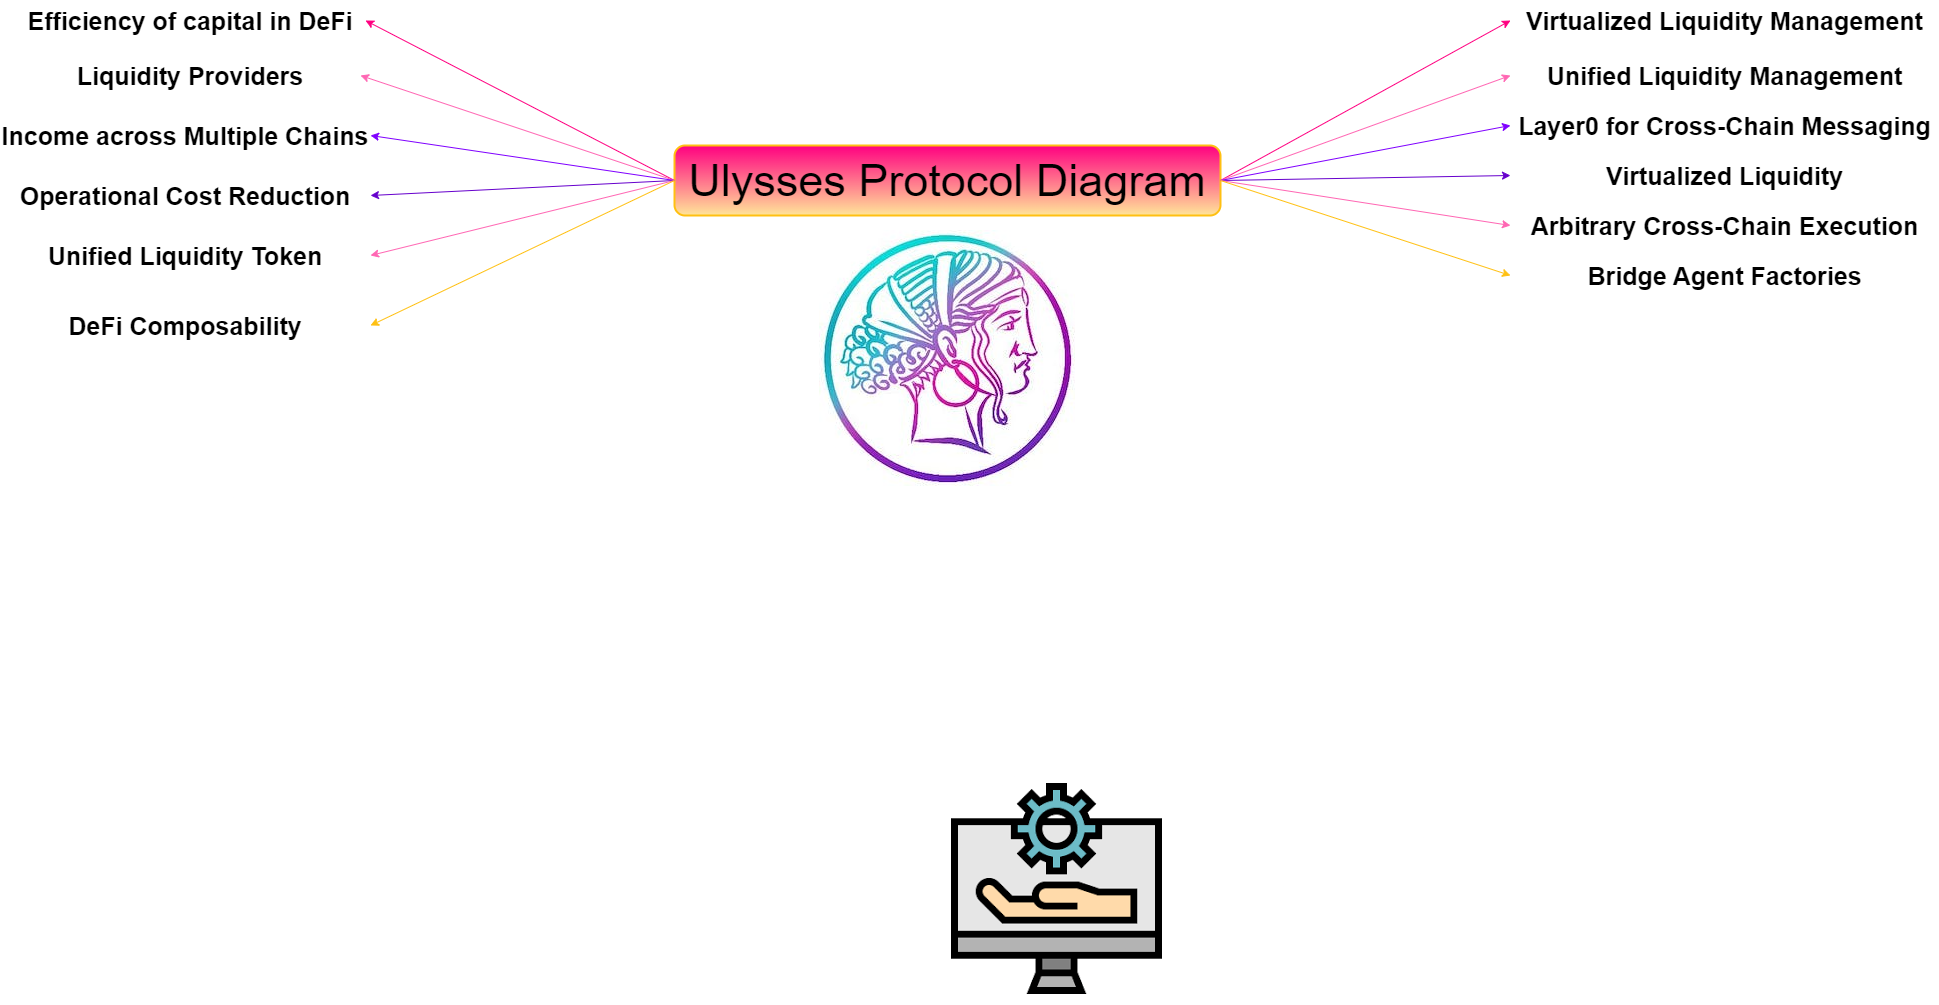

The diagram above was exported from draw.io. Its source (the exported page's mxGraphModel, read from the mxfile embedded in the PNG):
<mxGraphModel dx="2812" dy="1085" grid="1" gridSize="10" guides="1" tooltips="1" connect="1" arrows="1" fold="1" page="1" pageScale="1" pageWidth="827" pageHeight="1169" math="0" shadow="0">
  <root>
    <mxCell id="0" />
    <mxCell id="1" parent="0" />
    <mxCell id="nNT3iWc_eE8hrZQ5aYZv-1" value="&lt;div style=&quot;font-size: 45px;&quot;&gt;Ulysses Protocol Diagram&lt;br&gt;&lt;/div&gt;" style="text;html=1;strokeColor=#FFC012;fillColor=#FF0080;align=center;verticalAlign=middle;whiteSpace=wrap;rounded=1;gradientColor=#FFE599;strokeWidth=2;" vertex="1" parent="1">
      <mxGeometry x="94" y="640" width="546" height="70" as="geometry" />
    </mxCell>
    <mxCell id="nNT3iWc_eE8hrZQ5aYZv-4" value="&lt;img alt=&quot;Support - Free computer icons&quot; src=&quot;https://encrypted-tbn0.gstatic.com/images?q=tbn:ANd9GcS4XGp03Iu4robymNyETolsGYEMNJblqOQlH9g1lNMhDgqRg-V96MaMMnqrylzVJul2swc&amp;amp;usqp=CAU&quot;&gt;" style="text;html=1;strokeColor=none;fillColor=none;align=center;verticalAlign=middle;whiteSpace=wrap;rounded=0;fontSize=20;fontFamily=Helvetica;fontColor=#000000;" vertex="1" parent="1">
      <mxGeometry x="360" y="1270" width="232" height="230" as="geometry" />
    </mxCell>
    <mxCell id="nNT3iWc_eE8hrZQ5aYZv-7" value="&lt;img alt=&quot;Maia DAO&quot; src=&quot;https://code4rena.com/_next/image?url=https%3A%2F%2Fstorage.googleapis.com%2Fcdn-c4-uploads-v0%2Fuploads%2FwE7RLxfWDRg.0&amp;amp;w=256&amp;amp;q=75&quot;&gt;" style="text;html=1;strokeColor=none;fillColor=none;align=center;verticalAlign=middle;whiteSpace=wrap;rounded=0;fontSize=20;fontFamily=Helvetica;fontColor=#000000;" vertex="1" parent="1">
      <mxGeometry x="251" y="740" width="232" height="230" as="geometry" />
    </mxCell>
    <mxCell id="nNT3iWc_eE8hrZQ5aYZv-12" value="&lt;font style=&quot;font-size: 25px;&quot;&gt;&lt;b&gt;Efficiency of capital in DeFi&lt;/b&gt;&lt;/font&gt;" style="text;html=1;strokeColor=none;fillColor=none;align=center;verticalAlign=middle;whiteSpace=wrap;rounded=0;" vertex="1" parent="1">
      <mxGeometry x="-565" y="495" width="350" height="40" as="geometry" />
    </mxCell>
    <mxCell id="nNT3iWc_eE8hrZQ5aYZv-16" value="&lt;font style=&quot;font-size: 25px;&quot;&gt;&lt;b&gt;Liquidity Providers&lt;/b&gt;&lt;/font&gt;" style="text;html=1;strokeColor=none;fillColor=none;align=center;verticalAlign=middle;whiteSpace=wrap;rounded=0;" vertex="1" parent="1">
      <mxGeometry x="-560" y="550" width="340" height="40" as="geometry" />
    </mxCell>
    <mxCell id="nNT3iWc_eE8hrZQ5aYZv-19" value="" style="endArrow=classic;html=1;rounded=0;entryX=1;entryY=0.5;entryDx=0;entryDy=0;exitX=0;exitY=0.5;exitDx=0;exitDy=0;strokeColor=#FF0080;" edge="1" parent="1" source="nNT3iWc_eE8hrZQ5aYZv-1" target="nNT3iWc_eE8hrZQ5aYZv-12">
      <mxGeometry width="50" height="50" relative="1" as="geometry">
        <mxPoint x="-70" y="660" as="sourcePoint" />
        <mxPoint x="-20" y="610" as="targetPoint" />
      </mxGeometry>
    </mxCell>
    <mxCell id="nNT3iWc_eE8hrZQ5aYZv-20" value="" style="endArrow=classic;html=1;rounded=0;entryX=1;entryY=0.5;entryDx=0;entryDy=0;exitX=0;exitY=0.5;exitDx=0;exitDy=0;strokeColor=#FF66B3;" edge="1" parent="1" source="nNT3iWc_eE8hrZQ5aYZv-1" target="nNT3iWc_eE8hrZQ5aYZv-16">
      <mxGeometry width="50" height="50" relative="1" as="geometry">
        <mxPoint x="74" y="745" as="sourcePoint" />
        <mxPoint x="-240" y="605" as="targetPoint" />
      </mxGeometry>
    </mxCell>
    <mxCell id="nNT3iWc_eE8hrZQ5aYZv-21" value="&lt;font style=&quot;font-size: 25px;&quot;&gt;&lt;b&gt;Income across Multiple Chains&lt;/b&gt;&lt;/font&gt;" style="text;html=1;strokeColor=none;fillColor=none;align=center;verticalAlign=middle;whiteSpace=wrap;rounded=0;" vertex="1" parent="1">
      <mxGeometry x="-580" y="610" width="370" height="40" as="geometry" />
    </mxCell>
    <mxCell id="nNT3iWc_eE8hrZQ5aYZv-23" value="" style="endArrow=classic;html=1;rounded=0;entryX=1;entryY=0.5;entryDx=0;entryDy=0;exitX=0;exitY=0.5;exitDx=0;exitDy=0;strokeColor=#7F00FF;" edge="1" parent="1" source="nNT3iWc_eE8hrZQ5aYZv-1" target="nNT3iWc_eE8hrZQ5aYZv-21">
      <mxGeometry width="50" height="50" relative="1" as="geometry">
        <mxPoint x="59" y="820" as="sourcePoint" />
        <mxPoint x="-260" y="710" as="targetPoint" />
      </mxGeometry>
    </mxCell>
    <mxCell id="nNT3iWc_eE8hrZQ5aYZv-24" value="&lt;font style=&quot;font-size: 25px;&quot;&gt;&lt;b&gt;Operational Cost Reduction&lt;/b&gt;&lt;/font&gt;" style="text;html=1;strokeColor=none;fillColor=none;align=center;verticalAlign=middle;whiteSpace=wrap;rounded=0;" vertex="1" parent="1">
      <mxGeometry x="-580" y="670" width="370" height="40" as="geometry" />
    </mxCell>
    <mxCell id="nNT3iWc_eE8hrZQ5aYZv-25" value="&lt;font style=&quot;font-size: 25px;&quot;&gt;&lt;b&gt;Unified Liquidity Token&lt;/b&gt;&lt;/font&gt;" style="text;html=1;strokeColor=none;fillColor=none;align=center;verticalAlign=middle;whiteSpace=wrap;rounded=0;" vertex="1" parent="1">
      <mxGeometry x="-580" y="730" width="370" height="40" as="geometry" />
    </mxCell>
    <mxCell id="nNT3iWc_eE8hrZQ5aYZv-26" value="" style="endArrow=classic;html=1;rounded=0;entryX=1;entryY=0.5;entryDx=0;entryDy=0;exitX=0;exitY=0.5;exitDx=0;exitDy=0;strokeColor=#6600CC;" edge="1" parent="1" source="nNT3iWc_eE8hrZQ5aYZv-1" target="nNT3iWc_eE8hrZQ5aYZv-24">
      <mxGeometry width="50" height="50" relative="1" as="geometry">
        <mxPoint x="134" y="785" as="sourcePoint" />
        <mxPoint x="-170" y="780" as="targetPoint" />
      </mxGeometry>
    </mxCell>
    <mxCell id="nNT3iWc_eE8hrZQ5aYZv-27" value="" style="endArrow=classic;html=1;rounded=0;entryX=1;entryY=0.5;entryDx=0;entryDy=0;exitX=0;exitY=0.5;exitDx=0;exitDy=0;strokeColor=#FF66B3;" edge="1" parent="1" source="nNT3iWc_eE8hrZQ5aYZv-1" target="nNT3iWc_eE8hrZQ5aYZv-25">
      <mxGeometry width="50" height="50" relative="1" as="geometry">
        <mxPoint x="124" y="729.29" as="sourcePoint" />
        <mxPoint x="-180" y="729.29" as="targetPoint" />
      </mxGeometry>
    </mxCell>
    <mxCell id="nNT3iWc_eE8hrZQ5aYZv-28" value="&lt;font style=&quot;font-size: 25px;&quot;&gt;&lt;b&gt;DeFi Composability&lt;/b&gt;&lt;/font&gt;" style="text;html=1;strokeColor=none;fillColor=none;align=center;verticalAlign=middle;whiteSpace=wrap;rounded=0;" vertex="1" parent="1">
      <mxGeometry x="-580" y="800" width="370" height="40" as="geometry" />
    </mxCell>
    <mxCell id="nNT3iWc_eE8hrZQ5aYZv-29" value="" style="endArrow=classic;html=1;rounded=0;entryX=1;entryY=0.5;entryDx=0;entryDy=0;exitX=0;exitY=0.5;exitDx=0;exitDy=0;strokeColor=#FFC012;" edge="1" parent="1" source="nNT3iWc_eE8hrZQ5aYZv-1" target="nNT3iWc_eE8hrZQ5aYZv-28">
      <mxGeometry width="50" height="50" relative="1" as="geometry">
        <mxPoint x="124" y="730" as="sourcePoint" />
        <mxPoint x="-180" y="785" as="targetPoint" />
      </mxGeometry>
    </mxCell>
    <mxCell id="nNT3iWc_eE8hrZQ5aYZv-30" value="&lt;font style=&quot;font-size: 25px;&quot;&gt;&lt;b&gt;Virtualized Liquidity Management&lt;/b&gt;&lt;/font&gt;" style="text;html=1;strokeColor=none;fillColor=none;align=center;verticalAlign=middle;whiteSpace=wrap;rounded=0;" vertex="1" parent="1">
      <mxGeometry x="930" y="495" width="429" height="40" as="geometry" />
    </mxCell>
    <mxCell id="nNT3iWc_eE8hrZQ5aYZv-31" value="" style="endArrow=classic;html=1;rounded=0;entryX=0;entryY=0.5;entryDx=0;entryDy=0;exitX=1;exitY=0.5;exitDx=0;exitDy=0;strokeColor=#FF0080;" edge="1" parent="1" source="nNT3iWc_eE8hrZQ5aYZv-1" target="nNT3iWc_eE8hrZQ5aYZv-30">
      <mxGeometry width="50" height="50" relative="1" as="geometry">
        <mxPoint x="924" y="685" as="sourcePoint" />
        <mxPoint x="610" y="525" as="targetPoint" />
      </mxGeometry>
    </mxCell>
    <mxCell id="nNT3iWc_eE8hrZQ5aYZv-32" value="&lt;font style=&quot;font-size: 25px;&quot;&gt;&lt;b&gt;Unified Liquidity Management&lt;/b&gt;&lt;/font&gt;" style="text;html=1;strokeColor=none;fillColor=none;align=center;verticalAlign=middle;whiteSpace=wrap;rounded=0;" vertex="1" parent="1">
      <mxGeometry x="930" y="550" width="429" height="40" as="geometry" />
    </mxCell>
    <mxCell id="nNT3iWc_eE8hrZQ5aYZv-33" value="" style="endArrow=classic;html=1;rounded=0;entryX=0;entryY=0.5;entryDx=0;entryDy=0;exitX=1;exitY=0.5;exitDx=0;exitDy=0;strokeColor=#FF66B3;" edge="1" parent="1" source="nNT3iWc_eE8hrZQ5aYZv-1" target="nNT3iWc_eE8hrZQ5aYZv-32">
      <mxGeometry width="50" height="50" relative="1" as="geometry">
        <mxPoint x="974" y="840" as="sourcePoint" />
        <mxPoint x="660" y="735" as="targetPoint" />
      </mxGeometry>
    </mxCell>
    <mxCell id="nNT3iWc_eE8hrZQ5aYZv-34" value="&lt;font style=&quot;font-size: 25px;&quot;&gt;&lt;b&gt;Layer0 for Cross-Chain Messaging&lt;/b&gt;&lt;/font&gt;" style="text;html=1;strokeColor=none;fillColor=none;align=center;verticalAlign=middle;whiteSpace=wrap;rounded=0;" vertex="1" parent="1">
      <mxGeometry x="930" y="600" width="429" height="40" as="geometry" />
    </mxCell>
    <mxCell id="nNT3iWc_eE8hrZQ5aYZv-35" value="" style="endArrow=classic;html=1;rounded=0;entryX=0;entryY=0.5;entryDx=0;entryDy=0;exitX=1;exitY=0.5;exitDx=0;exitDy=0;strokeColor=#7F00FF;" edge="1" parent="1" source="nNT3iWc_eE8hrZQ5aYZv-1" target="nNT3iWc_eE8hrZQ5aYZv-34">
      <mxGeometry width="50" height="50" relative="1" as="geometry">
        <mxPoint x="954" y="800" as="sourcePoint" />
        <mxPoint x="650" y="755" as="targetPoint" />
      </mxGeometry>
    </mxCell>
    <mxCell id="nNT3iWc_eE8hrZQ5aYZv-36" value="&lt;font style=&quot;font-size: 25px;&quot;&gt;&lt;b&gt;Virtualized Liquidity&lt;/b&gt;&lt;/font&gt;" style="text;html=1;strokeColor=none;fillColor=none;align=center;verticalAlign=middle;whiteSpace=wrap;rounded=0;" vertex="1" parent="1">
      <mxGeometry x="930" y="650" width="429" height="40" as="geometry" />
    </mxCell>
    <mxCell id="nNT3iWc_eE8hrZQ5aYZv-37" value="" style="endArrow=classic;html=1;rounded=0;entryX=0;entryY=0.5;entryDx=0;entryDy=0;exitX=1;exitY=0.5;exitDx=0;exitDy=0;strokeColor=#6600CC;" edge="1" parent="1" source="nNT3iWc_eE8hrZQ5aYZv-1" target="nNT3iWc_eE8hrZQ5aYZv-36">
      <mxGeometry width="50" height="50" relative="1" as="geometry">
        <mxPoint x="964" y="812.5" as="sourcePoint" />
        <mxPoint x="660" y="827.5" as="targetPoint" />
      </mxGeometry>
    </mxCell>
    <mxCell id="nNT3iWc_eE8hrZQ5aYZv-38" value="&lt;font style=&quot;font-size: 25px;&quot;&gt;&lt;b&gt;Arbitrary Cross-Chain Execution&lt;/b&gt;&lt;/font&gt;" style="text;html=1;strokeColor=none;fillColor=none;align=center;verticalAlign=middle;whiteSpace=wrap;rounded=0;" vertex="1" parent="1">
      <mxGeometry x="930" y="700" width="429" height="40" as="geometry" />
    </mxCell>
    <mxCell id="nNT3iWc_eE8hrZQ5aYZv-39" value="" style="endArrow=classic;html=1;rounded=0;entryX=0;entryY=0.5;entryDx=0;entryDy=0;exitX=1;exitY=0.5;exitDx=0;exitDy=0;strokeColor=#FF66B3;" edge="1" parent="1" source="nNT3iWc_eE8hrZQ5aYZv-1" target="nNT3iWc_eE8hrZQ5aYZv-38">
      <mxGeometry width="50" height="50" relative="1" as="geometry">
        <mxPoint x="864" y="760" as="sourcePoint" />
        <mxPoint x="560" y="835" as="targetPoint" />
      </mxGeometry>
    </mxCell>
    <mxCell id="nNT3iWc_eE8hrZQ5aYZv-40" value="&lt;font style=&quot;font-size: 25px;&quot;&gt;&lt;b&gt;Bridge Agent Factories&lt;/b&gt;&lt;/font&gt;" style="text;html=1;strokeColor=none;fillColor=none;align=center;verticalAlign=middle;whiteSpace=wrap;rounded=0;" vertex="1" parent="1">
      <mxGeometry x="930" y="750" width="429" height="40" as="geometry" />
    </mxCell>
    <mxCell id="nNT3iWc_eE8hrZQ5aYZv-41" value="" style="endArrow=classic;html=1;rounded=0;entryX=0;entryY=0.5;entryDx=0;entryDy=0;exitX=1;exitY=0.5;exitDx=0;exitDy=0;strokeColor=#FFC012;" edge="1" parent="1" source="nNT3iWc_eE8hrZQ5aYZv-1" target="nNT3iWc_eE8hrZQ5aYZv-40">
      <mxGeometry width="50" height="50" relative="1" as="geometry">
        <mxPoint x="834" y="740" as="sourcePoint" />
        <mxPoint x="530" y="885" as="targetPoint" />
      </mxGeometry>
    </mxCell>
  </root>
</mxGraphModel>